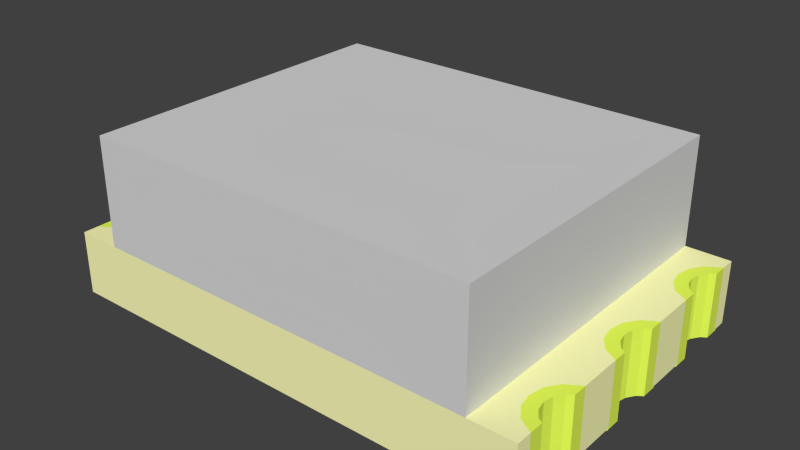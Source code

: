 # Source: tsl256x.blend  (saved by Blender 2.63.17; exported with 4.5.12 LTS)
import bpy
from mathutils import Matrix  # noqa: F401  (used for matrix-valued properties, if any)

bpy.ops.wm.read_factory_settings(use_empty=True)
scene = bpy.context.scene
scene.name = 'Scene'

# ---- collections
col_collection_1 = bpy.data.collections.new('Collection 1'); scene.collection.children.link(col_collection_1)

# ---- materials (node trees are filled in below, after node groups)
mat_pin = bpy.data.materials.new('PIN')
mat_pin.alpha_threshold = 0.0
mat_pin.use_transparent_shadow = False
mat_pin.diffuse_color = (0.8, 1.0, 0.1, 1.0)
mat_pin.roughness = 0.5
mat_pin.specular_intensity = 1.0
mat_pin.line_color = (0.0, 0.0, 0.0, 1.0)
mat_lens = bpy.data.materials.new('LENS')
mat_lens.alpha_threshold = 0.0
mat_lens.use_transparent_shadow = False
mat_lens.diffuse_color = (0.7, 0.7, 0.7, 1.0)
mat_lens.roughness = 0.5
mat_lens.specular_intensity = 1.0
mat_lens.line_color = (0.0, 0.0, 0.0, 1.0)
mat_body = bpy.data.materials.new('BODY')
mat_body.alpha_threshold = 0.0
mat_body.use_transparent_shadow = False
mat_body.diffuse_color = (1.0, 1.0, 0.5, 1.0)
mat_body.roughness = 0.5
mat_body.specular_intensity = 1.0
mat_body.line_color = (0.0, 0.0, 0.0, 1.0)

# ---- material node trees

# ---- world
world_world = bpy.data.worlds.new('World'); scene.world = world_world
world_world.color = (0.05088, 0.05088, 0.05088)
world_world.use_sun_shadow = False
world_world.sun_shadow_jitter_overblur = 0.0
world_world.cycles.sampling_method = 'MANUAL'
world_world.cycles.sample_map_resolution = 256

# ---- meshes
me_cube_013 = bpy.data.meshes.new('Cube.013')
me_cube_013.from_pydata([(0.1, 0.2801, 0.51), (0.1, 0.2801, 0.0), (0.1, 0.1691, 0.0), (0.1, 0.1691, 0.51), (0.2121, 0.2121, 0.51), (0.2121, 0.2121, 0.0), (0.1848, 0.07654, 0.0), (0.1414, 0.1414, 0.0), (0.1414, 0.1414, 0.51), (0.1848, 0.07654, 0.51), (0.2772, 0.1148, 0.51), (0.2772, 0.1148, 0.0), (0.1, -0.2801, 0.0), (0.1414, -0.1414, 0.0), (0.2, -8.742e-09, 0.0), (0.1848, -0.07654, 0.0), (0.1414, -0.1414, 0.51), (0.1, -0.2801, 0.51), (0.2, -8.742e-09, 0.51), (0.1848, -0.07654, 0.51), (0.3, -1.311e-08, 0.51), (0.3, -1.311e-08, 0.0), (0.1, -0.1691, 0.0), (0.1, -0.1691, 0.51), (0.2772, -0.1148, 0.51), (0.2772, -0.1148, 0.0), (0.2121, -0.2121, 0.51), (0.2121, -0.2121, 0.0), (0.1, 0.3, 0.0), (1.0, 0.3, 0.0), (1.0, -0.3, 0.0), (0.1, -0.3, 0.0)], [], [(12, 17, 23, 22), (0, 1, 2, 3), (1, 0, 4, 5), (10, 11, 5, 4), (20, 21, 11, 10), (24, 25, 21, 20), (26, 27, 25, 24), (17, 12, 27, 26), (4, 0, 3, 8, 9, 18, 19, 16, 23, 17, 26, 24, 20, 10), (3, 2, 7, 8), (14, 18, 9, 6), (15, 19, 18, 14), (6, 9, 8, 7), (13, 16, 19, 15), (22, 23, 16, 13), (12, 22, 13, 15, 14, 6, 7, 2, 1, 28, 29, 30, 31)])
me_cube_013.materials.append(mat_pin)
me_cube_013.use_remesh_preserve_volume = False
me_cube_013.use_remesh_preserve_attributes = False
me_cube_013.use_mirror_vertex_groups = False
me_cube_013.update()
me_cube_012 = bpy.data.meshes.new('Cube.012')
me_cube_012.from_pydata([(0.1, 0.2801, 0.51), (0.1, 0.2801, 0.0), (0.1, 0.1691, 0.0), (0.1, 0.1691, 0.51), (0.2121, 0.2121, 0.51), (0.2121, 0.2121, 0.0), (0.1848, 0.07654, 0.0), (0.1414, 0.1414, 0.0), (0.1414, 0.1414, 0.51), (0.1848, 0.07654, 0.51), (0.2772, 0.1148, 0.51), (0.2772, 0.1148, 0.0), (0.1, -0.2801, 0.0), (0.1414, -0.1414, 0.0), (0.2, -8.742e-09, 0.0), (0.1848, -0.07654, 0.0), (0.1414, -0.1414, 0.51), (0.1, -0.2801, 0.51), (0.2, -8.742e-09, 0.51), (0.1848, -0.07654, 0.51), (0.3, -1.311e-08, 0.51), (0.3, -1.311e-08, 0.0), (0.1, -0.1691, 0.0), (0.1, -0.1691, 0.51), (0.2772, -0.1148, 0.51), (0.2772, -0.1148, 0.0), (0.2121, -0.2121, 0.51), (0.2121, -0.2121, 0.0), (0.1, 0.3, 0.0), (1.0, 0.3, 0.0), (1.0, -0.3, 0.0), (0.1, -0.3, 0.0)], [], [(12, 17, 23, 22), (0, 1, 2, 3), (1, 0, 4, 5), (10, 11, 5, 4), (20, 21, 11, 10), (24, 25, 21, 20), (26, 27, 25, 24), (17, 12, 27, 26), (4, 0, 3, 8, 9, 18, 19, 16, 23, 17, 26, 24, 20, 10), (3, 2, 7, 8), (14, 18, 9, 6), (15, 19, 18, 14), (6, 9, 8, 7), (13, 16, 19, 15), (22, 23, 16, 13), (12, 22, 13, 15, 14, 6, 7, 2, 1, 28, 29, 30, 31)])
me_cube_012.materials.append(mat_pin)
me_cube_012.use_remesh_preserve_volume = False
me_cube_012.use_remesh_preserve_attributes = False
me_cube_012.use_mirror_vertex_groups = False
me_cube_012.update()
me_cube_011 = bpy.data.meshes.new('Cube.011')
me_cube_011.from_pydata([(0.1, 0.2801, 0.51), (0.1, 0.2801, 0.0), (0.1, 0.1691, 0.0), (0.1, 0.1691, 0.51), (0.2121, 0.2121, 0.51), (0.2121, 0.2121, 0.0), (0.1848, 0.07654, 0.0), (0.1414, 0.1414, 0.0), (0.1414, 0.1414, 0.51), (0.1848, 0.07654, 0.51), (0.2772, 0.1148, 0.51), (0.2772, 0.1148, 0.0), (0.1, -0.2801, 0.0), (0.1414, -0.1414, 0.0), (0.2, -8.742e-09, 0.0), (0.1848, -0.07654, 0.0), (0.1414, -0.1414, 0.51), (0.1, -0.2801, 0.51), (0.2, -8.742e-09, 0.51), (0.1848, -0.07654, 0.51), (0.3, -1.311e-08, 0.51), (0.3, -1.311e-08, 0.0), (0.1, -0.1691, 0.0), (0.1, -0.1691, 0.51), (0.2772, -0.1148, 0.51), (0.2772, -0.1148, 0.0), (0.2121, -0.2121, 0.51), (0.2121, -0.2121, 0.0), (0.1, 0.3, 0.0), (1.0, 0.3, 0.0), (1.0, -0.3, 0.0), (0.1, -0.3, 0.0)], [], [(12, 17, 23, 22), (0, 1, 2, 3), (1, 0, 4, 5), (10, 11, 5, 4), (20, 21, 11, 10), (24, 25, 21, 20), (26, 27, 25, 24), (17, 12, 27, 26), (4, 0, 3, 8, 9, 18, 19, 16, 23, 17, 26, 24, 20, 10), (3, 2, 7, 8), (14, 18, 9, 6), (15, 19, 18, 14), (6, 9, 8, 7), (13, 16, 19, 15), (22, 23, 16, 13), (12, 22, 13, 15, 14, 6, 7, 2, 1, 28, 29, 30, 31)])
me_cube_011.materials.append(mat_pin)
me_cube_011.use_remesh_preserve_volume = False
me_cube_011.use_remesh_preserve_attributes = False
me_cube_011.use_mirror_vertex_groups = False
me_cube_011.update()
me_cube_010 = bpy.data.meshes.new('Cube.010')
me_cube_010.from_pydata([(0.1, 0.2801, 0.51), (0.1, 0.2801, 0.0), (0.1, 0.1691, 0.0), (0.1, 0.1691, 0.51), (0.2121, 0.2121, 0.51), (0.2121, 0.2121, 0.0), (0.1848, 0.07654, 0.0), (0.1414, 0.1414, 0.0), (0.1414, 0.1414, 0.51), (0.1848, 0.07654, 0.51), (0.2772, 0.1148, 0.51), (0.2772, 0.1148, 0.0), (0.1, -0.2801, 0.0), (0.1414, -0.1414, 0.0), (0.2, -8.742e-09, 0.0), (0.1848, -0.07654, 0.0), (0.1414, -0.1414, 0.51), (0.1, -0.2801, 0.51), (0.2, -8.742e-09, 0.51), (0.1848, -0.07654, 0.51), (0.3, -1.311e-08, 0.51), (0.3, -1.311e-08, 0.0), (0.1, -0.1691, 0.0), (0.1, -0.1691, 0.51), (0.2772, -0.1148, 0.51), (0.2772, -0.1148, 0.0), (0.2121, -0.2121, 0.51), (0.2121, -0.2121, 0.0), (0.1, 0.3, 0.0), (1.0, 0.3, 0.0), (1.0, -0.3, 0.0), (0.1, -0.3, 0.0)], [], [(12, 17, 23, 22), (0, 1, 2, 3), (1, 0, 4, 5), (10, 11, 5, 4), (20, 21, 11, 10), (24, 25, 21, 20), (26, 27, 25, 24), (17, 12, 27, 26), (4, 0, 3, 8, 9, 18, 19, 16, 23, 17, 26, 24, 20, 10), (3, 2, 7, 8), (14, 18, 9, 6), (15, 19, 18, 14), (6, 9, 8, 7), (13, 16, 19, 15), (22, 23, 16, 13), (12, 22, 13, 15, 14, 6, 7, 2, 1, 28, 29, 30, 31)])
me_cube_010.materials.append(mat_pin)
me_cube_010.use_remesh_preserve_volume = False
me_cube_010.use_remesh_preserve_attributes = False
me_cube_010.use_mirror_vertex_groups = False
me_cube_010.update()
me_cube_009 = bpy.data.meshes.new('Cube.009')
me_cube_009.from_pydata([(0.1, 0.2801, 0.51), (0.1, 0.2801, 0.0), (0.1, 0.1691, 0.0), (0.1, 0.1691, 0.51), (0.2121, 0.2121, 0.51), (0.2121, 0.2121, 0.0), (0.1848, 0.07654, 0.0), (0.1414, 0.1414, 0.0), (0.1414, 0.1414, 0.51), (0.1848, 0.07654, 0.51), (0.2772, 0.1148, 0.51), (0.2772, 0.1148, 0.0), (0.1, -0.2801, 0.0), (0.1414, -0.1414, 0.0), (0.2, -8.742e-09, 0.0), (0.1848, -0.07654, 0.0), (0.1414, -0.1414, 0.51), (0.1, -0.2801, 0.51), (0.2, -8.742e-09, 0.51), (0.1848, -0.07654, 0.51), (0.3, -1.311e-08, 0.51), (0.3, -1.311e-08, 0.0), (0.1, -0.1691, 0.0), (0.1, -0.1691, 0.51), (0.2772, -0.1148, 0.51), (0.2772, -0.1148, 0.0), (0.2121, -0.2121, 0.51), (0.2121, -0.2121, 0.0), (0.1, 0.3, 0.0), (1.0, 0.3, 0.0), (1.0, -0.3, 0.0), (0.1, -0.3, 0.0)], [], [(12, 17, 23, 22), (0, 1, 2, 3), (1, 0, 4, 5), (10, 11, 5, 4), (20, 21, 11, 10), (24, 25, 21, 20), (26, 27, 25, 24), (17, 12, 27, 26), (4, 0, 3, 8, 9, 18, 19, 16, 23, 17, 26, 24, 20, 10), (3, 2, 7, 8), (14, 18, 9, 6), (15, 19, 18, 14), (6, 9, 8, 7), (13, 16, 19, 15), (22, 23, 16, 13), (12, 22, 13, 15, 14, 6, 7, 2, 1, 28, 29, 30, 31)])
me_cube_009.materials.append(mat_pin)
me_cube_009.use_remesh_preserve_volume = False
me_cube_009.use_remesh_preserve_attributes = False
me_cube_009.use_mirror_vertex_groups = False
me_cube_009.update()
me_cube_007 = bpy.data.meshes.new('Cube.007')
me_cube_007.from_pydata([(0.1, 0.2801, 0.51), (0.1, 0.2801, 0.0), (0.1, 0.1691, 0.0), (0.1, 0.1691, 0.51), (0.2121, 0.2121, 0.51), (0.2121, 0.2121, 0.0), (0.1848, 0.07654, 0.0), (0.1414, 0.1414, 0.0), (0.1414, 0.1414, 0.51), (0.1848, 0.07654, 0.51), (0.2772, 0.1148, 0.51), (0.2772, 0.1148, 0.0), (0.1, -0.2801, 0.0), (0.1414, -0.1414, 0.0), (0.2, -8.742e-09, 0.0), (0.1848, -0.07654, 0.0), (0.1414, -0.1414, 0.51), (0.1, -0.2801, 0.51), (0.2, -8.742e-09, 0.51), (0.1848, -0.07654, 0.51), (0.3, -1.311e-08, 0.51), (0.3, -1.311e-08, 0.0), (0.1, -0.1691, 0.0), (0.1, -0.1691, 0.51), (0.2772, -0.1148, 0.51), (0.2772, -0.1148, 0.0), (0.2121, -0.2121, 0.51), (0.2121, -0.2121, 0.0), (0.1, 0.3, 0.0), (1.0, 0.3, 0.0), (1.0, -0.3, 0.0), (0.1, -0.3, 0.0)], [], [(12, 17, 23, 22), (0, 1, 2, 3), (1, 0, 4, 5), (10, 11, 5, 4), (20, 21, 11, 10), (24, 25, 21, 20), (26, 27, 25, 24), (17, 12, 27, 26), (4, 0, 3, 8, 9, 18, 19, 16, 23, 17, 26, 24, 20, 10), (3, 2, 7, 8), (14, 18, 9, 6), (15, 19, 18, 14), (6, 9, 8, 7), (13, 16, 19, 15), (22, 23, 16, 13), (12, 22, 13, 15, 14, 6, 7, 2, 1, 28, 29, 30, 31)])
me_cube_007.materials.append(mat_pin)
me_cube_007.use_remesh_preserve_volume = False
me_cube_007.use_remesh_preserve_attributes = False
me_cube_007.use_mirror_vertex_groups = False
me_cube_007.update()
me_cube_001 = bpy.data.meshes.new('Cube.001')
me_cube_001.from_pydata([(-1.55, -1.3, 0.0), (-1.55, 1.3, 0.0), (1.55, 1.3, 0.0), (1.55, -1.3, 0.0), (-1.55, -1.3, 0.85), (-1.55, 1.3, 0.85), (1.55, 1.3, 0.85), (1.55, -1.3, 0.85)], [], [(4, 5, 1, 0), (5, 6, 2, 1), (6, 7, 3, 2), (7, 4, 0, 3), (0, 1, 2, 3), (7, 6, 5, 4)])
me_cube_001.materials.append(mat_lens)
me_cube_001.use_remesh_preserve_volume = False
me_cube_001.use_remesh_preserve_attributes = False
me_cube_001.use_mirror_vertex_groups = False
me_cube_001.update()
me_cube = bpy.data.meshes.new('Cube')
me_cube.from_pydata([(-1.9, -0.2801, 0.0), (-1.9, -0.6199, 0.0), (-1.9, -0.6199, 0.5), (-1.9, -0.2801, 0.5), (-1.788, -0.2121, 0.0), (1.9, -1.3, 0.0), (-1.788, -0.6879, 0.0), (-1.788, -0.6879, 0.5), (1.9, 1.3, 0.5), (-1.788, -0.2121, 0.5), (-1.723, -0.1148, 0.0), (-1.723, -0.7852, 0.0), (-1.723, -0.7852, 0.5), (-1.723, -0.1148, 0.5), (-1.7, -1.311e-08, 0.0), (-1.7, -0.9, 0.0), (-1.7, -0.9, 0.5), (-1.7, -1.311e-08, 0.5), (-1.723, 0.1148, 0.0), (-1.723, -1.015, 0.0), (-1.723, -1.015, 0.5), (-1.723, 0.1148, 0.5), (-1.788, 0.2121, 0.0), (-1.788, -1.112, 0.0), (-1.788, -1.112, 0.5), (-1.788, 0.2121, 0.5), (-1.9, 0.2801, 0.0), (-1.9, 0.6199, 0.0), (-1.9, 1.18, 0.0), (-1.9, 1.3, 0.0), (-1.788, 1.112, 0.0), (-1.788, 0.6879, 0.0), (-1.723, 0.7852, 0.0), (-1.7, 0.9, 0.0), (-1.723, 1.015, 0.0), (-1.9, -1.18, 0.0), (-1.9, -1.18, 0.5), (-1.9, 0.2801, 0.5), (1.788, -1.112, 0.0), (1.9, -1.18, 0.0), (-1.9, -1.3, 0.0), (-1.9, -1.3, 0.5), (-1.9, 1.3, 0.5), (-1.9, 1.18, 0.5), (-1.9, 0.6199, 0.5), (-1.788, 1.112, 0.5), (-1.788, 0.6879, 0.5), (-1.723, 1.015, 0.5), (-1.7, 0.9, 0.5), (-1.723, 0.7852, 0.5), (1.723, -1.015, 0.0), (1.788, -1.112, 0.5), (1.9, -1.18, 0.5), (1.9, -1.3, 0.5), (1.788, 1.112, 0.5), (1.9, 1.18, 0.5), (1.9, 1.3, 0.0), (1.7, -0.9, 0.0), (1.723, -1.015, 0.5), (1.723, 1.015, 0.5), (1.788, 1.112, 0.0), (1.9, 1.18, 0.0), (1.723, -0.7852, 0.0), (1.7, -0.9, 0.5), (1.723, 1.015, 0.0), (1.7, 0.9, 0.5), (1.788, -0.6879, 0.0), (1.723, -0.7852, 0.5), (1.7, 0.9, 0.0), (1.723, 0.7852, 0.5), (1.788, -0.2121, 0.0), (1.9, -0.6199, 0.0), (1.788, -0.6879, 0.5), (1.723, 0.7852, 0.0), (1.788, 0.6879, 0.5), (1.723, -0.1148, 0.0), (1.9, -0.2801, 0.0), (1.9, -0.6199, 0.5), (1.788, 0.6879, 0.0), (1.788, 0.2121, 0.5), (1.9, 0.6199, 0.5), (1.7, 3.577e-09, 0.0), (1.723, -0.1148, 0.5), (1.788, -0.2121, 0.5), (1.9, -0.2801, 0.5), (1.9, 0.6199, 0.0), (1.723, 0.1148, 0.5), (1.9, 0.2801, 0.5), (1.9, 0.2801, 0.0), (1.723, 0.1148, 0.0), (1.7, 3.577e-09, 0.5), (1.788, 0.2121, 0.0)], [], [(0, 1, 2, 3), (27, 44, 46, 31), (42, 8, 56, 29), (53, 41, 40, 5), (75, 70, 76, 71, 66, 62, 57, 50, 38, 39, 5, 40, 35, 23, 19, 15, 11, 6, 1, 0, 4, 10, 14, 18, 22, 26, 27, 31, 32, 33, 34, 30, 28, 29, 56, 61, 60, 64, 68, 73, 78, 85, 88, 91, 89, 81), (56, 8, 55, 61), (83, 84, 76, 70), (82, 83, 70, 75), (90, 82, 75, 81), (86, 90, 81, 89), (79, 86, 89, 91), (87, 79, 91, 88), (78, 74, 80, 85), (73, 69, 74, 78), (68, 65, 69, 73), (64, 59, 65, 68), (60, 54, 59, 64), (61, 55, 54, 60), (5, 39, 52, 53), (71, 76, 84, 77), (39, 38, 51, 52), (38, 50, 58, 51), (50, 57, 63, 58), (57, 62, 67, 63), (62, 66, 72, 67), (87, 88, 85, 80), (66, 71, 77, 72), (2, 1, 6, 7), (7, 6, 11, 12), (12, 11, 15, 16), (16, 15, 19, 20), (20, 19, 23, 24), (24, 23, 35, 36), (41, 36, 35, 40), (25, 37, 26, 22), (21, 25, 22, 18), (17, 21, 18, 14), (13, 17, 14, 10), (9, 13, 10, 4), (3, 9, 4, 0), (42, 29, 28, 43), (34, 47, 45, 30), (33, 48, 47, 34), (32, 49, 48, 33), (31, 46, 49, 32), (30, 45, 43, 28), (20, 24, 36, 41, 53, 52, 51, 58, 63, 67, 72, 77, 84, 83, 82, 90, 86, 79, 87, 80, 74, 69, 65, 59, 54, 55, 8, 42, 43, 45, 47, 48, 49, 46, 44, 37, 25, 21, 17, 13, 9, 3, 2, 7, 12, 16), (44, 27, 26, 37)])
me_cube.materials.append(mat_body)
me_cube.use_remesh_preserve_volume = False
me_cube.use_remesh_preserve_attributes = False
me_cube.use_mirror_vertex_groups = False
me_cube.update()

# ---- objects
ob_pin_004 = bpy.data.objects.new('PIN.004', me_cube_013)
ob_pin_003 = bpy.data.objects.new('PIN.003', me_cube_012)
ob_pin_002 = bpy.data.objects.new('PIN.002', me_cube_011)
ob_pin_001 = bpy.data.objects.new('PIN.001', me_cube_010)
ob_pin_000 = bpy.data.objects.new('PIN.000', me_cube_009)
ob_pin_005 = bpy.data.objects.new('PIN.005', me_cube_007)
ob_lens = bpy.data.objects.new('LENS', me_cube_001)
ob_body = bpy.data.objects.new('BODY', me_cube)

# ---- transforms, parenting, visibility, modifiers, constraints
ob_pin_004.location = (-2.0, 0.0, 0.02)
ob_pin_004.rotation_euler = (0.0, 0.0, 2.623e-06)
ob_pin_004.lineart.crease_threshold = 0.0
ob_pin_003.location = (-2.0, -0.9, 0.02)
ob_pin_003.rotation_euler = (0.0, 0.0, 2.623e-06)
ob_pin_003.lineart.crease_threshold = 0.0
ob_pin_002.location = (-2.0, 0.9, 0.02)
ob_pin_002.rotation_euler = (0.0, 0.0, 2.623e-06)
ob_pin_002.lineart.crease_threshold = 0.0
ob_pin_001.location = (2.0, -0.9, 0.02)
ob_pin_001.rotation_euler = (0.0, -0.0, -3.142)
ob_pin_001.lineart.crease_threshold = 0.0
ob_pin_000.location = (2.0, 0.9, 0.02)
ob_pin_000.rotation_euler = (0.0, -0.0, -3.142)
ob_pin_000.lineart.crease_threshold = 0.0
ob_pin_005.location = (2.0, 0.0, 0.02)
ob_pin_005.rotation_euler = (0.0, -0.0, -3.142)
ob_pin_005.lineart.crease_threshold = 0.0
ob_lens.location = (0.0, 0.0, 0.53)
ob_lens.lineart.crease_threshold = 0.0
ob_body.location = (0.0, 0.0, 0.03)
ob_body.lineart.crease_threshold = 0.0

# ---- collection membership
col_collection_1.objects.link(ob_pin_004)
col_collection_1.objects.link(ob_pin_003)
col_collection_1.objects.link(ob_pin_002)
col_collection_1.objects.link(ob_pin_001)
col_collection_1.objects.link(ob_pin_000)
col_collection_1.objects.link(ob_pin_005)
col_collection_1.objects.link(ob_lens)
col_collection_1.objects.link(ob_body)

# ---- scene / render settings (as saved in the file)
scene.frame_start = 1; scene.frame_end = 250; scene.frame_set(1)
scene.render.engine = 'BLENDER_EEVEE_NEXT'
scene.render.image_settings.color_mode = 'RGB'
scene.render.image_settings.compression = 90
scene.render.resolution_percentage = 50
scene.render.dither_intensity = 0.0
scene.render.bake_margin = 2
scene.render.bake_bias = 0.0
scene.cycles.use_denoising = False
scene.cycles.samples = 10
scene.cycles.sampling_pattern = 'TABULATED_SOBOL'
scene.cycles.light_sampling_threshold = 0.0
scene.cycles.use_adaptive_sampling = False
scene.cycles.use_light_tree = False
scene.cycles.blur_glossy = 0.0
scene.cycles.volume_bounces = 1
scene.cycles.pixel_filter_type = 'GAUSSIAN'
scene.cycles.sample_clamp_indirect = 0.0
scene.view_settings.view_transform = 'Standard'
bpy.context.view_layer.update()

# ---- added for rendering (the .blend has no active camera and no usable light): camera, sun
cam_auto = bpy.data.cameras.new('AutoCamera')
cam_auto.lens = 50.0
cam_auto.sensor_width = 36.0
cam_auto.clip_end = 1000.0
ob_auto_camera = bpy.data.objects.new('AutoCamera', cam_auto)
scene.collection.objects.link(ob_auto_camera)
ob_auto_camera.location = (4.442, -5.33041, 4.2536)
ob_auto_camera.rotation_euler = (1.09748, -7.21219e-08, 0.694738)
scene.camera = ob_auto_camera
light_auto_sun = bpy.data.lights.new('AutoSun', 'SUN')
light_auto_sun.energy = 3.0
light_auto_sun.angle = 0.0523599
ob_auto_sun = bpy.data.objects.new('AutoSun', light_auto_sun)
scene.collection.objects.link(ob_auto_sun)
ob_auto_sun.rotation_euler = (0.872665, 0.174533, 0.523599)
bpy.context.view_layer.update()
